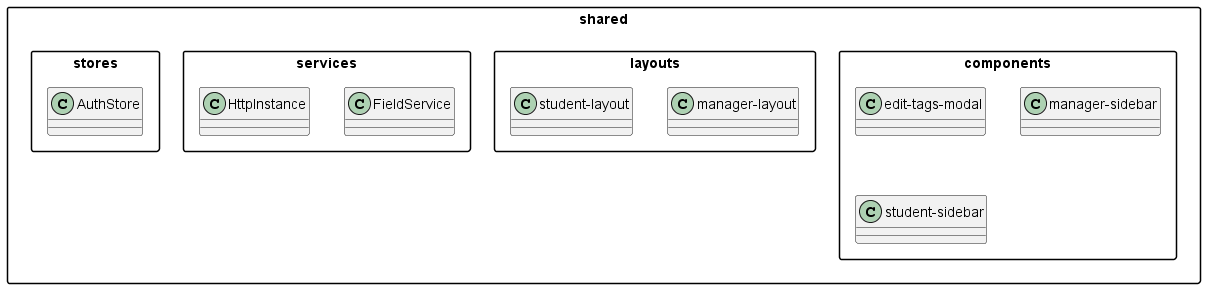

The diagram above was rendered by PlantUML. Its source (embedded in the PNG):
@startuml UniTalentsUML-FrontEnd-shared
skinparam componentStyle rectangle
skinparam packageStyle rectangle
skinparam classAttributeIconSize 0

package "shared" {
    package "components" {
        class "edit-tags-modal"
        class "manager-sidebar"
        class "student-sidebar"
    }
    package "layouts" {
        class "manager-layout"
        class "student-layout"
    }
    package "services" {
        class FieldService
        class HttpInstance
    }
    package "stores" {
        class AuthStore
    }
}
@enduml